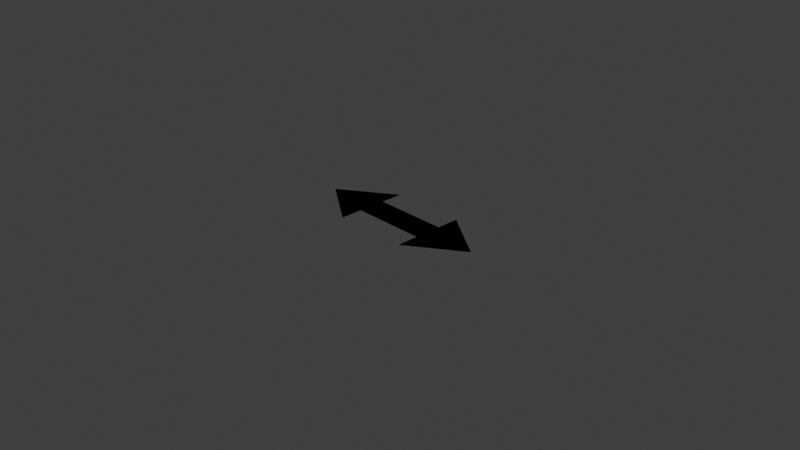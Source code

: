 # Source: flip_x.blend  (saved by Blender 2.82.7; exported with 4.5.12 LTS)
import bpy
from mathutils import Matrix  # noqa: F401  (used for matrix-valued properties, if any)

bpy.ops.wm.read_factory_settings(use_empty=True)
scene = bpy.context.scene
scene.name = 'Scene'

# ---- collections
col_collection = bpy.data.collections.new('Collection'); scene.collection.children.link(col_collection)

# ---- materials (node trees are filled in below, after node groups)
mat_material = bpy.data.materials.new('Material')
mat_material.use_transparent_shadow = False

# ---- material node trees
mat_material.use_nodes = True; mat_material.node_tree.nodes.clear()
_N = mat_material.node_tree.nodes; _L = mat_material.node_tree.links
n0 = _N.new('ShaderNodeOutputMaterial'); n0.name = 'Material Output'; n0.location = (300, 300)
n1 = _N.new('ShaderNodeEmission'); n1.name = 'Emission'; n1.location = (10, 300)
n2 = _N.new('ShaderNodeVertexColor'); n2.name = 'Vertex Color'; n2.location = (-253, 233)
_L.new(n1.outputs[0], n0.inputs[0])
_L.new(n2.outputs[0], n1.inputs[0])
n0.is_active_output = True

# ---- world
world_world = bpy.data.worlds.new('World'); scene.world = world_world
world_world.use_nodes = True; world_world.node_tree.nodes.clear()
_N = world_world.node_tree.nodes; _L = world_world.node_tree.links
n0 = _N.new('ShaderNodeOutputWorld'); n0.name = 'World Output'; n0.location = (300, 300)
n1 = _N.new('ShaderNodeBackground'); n1.name = 'Background'; n1.location = (10, 300)
n1.inputs[0].default_value = (0.05088, 0.05088, 0.05088, 1.0)
_L.new(n1.outputs[0], n0.inputs[0])
n0.is_active_output = True
world_world.color = (0.05088, 0.05088, 0.05088)
world_world.use_sun_shadow = False
world_world.sun_shadow_jitter_overblur = 0.0

# ---- cameras
cam_camera = bpy.data.cameras.new('Camera')
cam_camera.clip_end = 100.0
cam_camera.ortho_scale = 7.314

# ---- lights
light_light = bpy.data.lights.new('Light', 'SUN')
light_light.transmission_factor = 0.0
light_light.use_shadow = False
light_light.angle = 3.142
light_light.shadow_soft_size = 0.1
light_light.shadow_cascade_max_distance = 1000.0

# ---- meshes
me_plane_004 = bpy.data.meshes.new('Plane.004')
me_plane_004.from_pydata([(-0.4111, -0.4035, 0.0), (-0.4111, 0.4035, 0.0), (-1.0, -1.081e-07, 0.0), (1.0, 0.0, 0.0), (0.4111, -0.4035, 0.0), (0.4111, 0.4035, 0.0), (0.4111, 0.1542, 0.0), (-0.4111, 0.1542, 0.0), (0.4111, -0.1542, 0.0), (-0.4111, -0.1542, 0.0)], [], [(4, 5, 3), (1, 0, 2), (9, 8, 6, 7)])
_uv = me_plane_004.uv_layers.new(name='UVMap')
_uv.uv.foreach_set('vector', [0.0, 0.0, 0.0, 0.0, 0.0, 0.0, 0.0, 0.0, 0.0, 0.0, 0.0, 0.0, 0.0, 0.0, 1.0, 0.0, 1.0, 1.0, 0.0, 1.0])
_ca = me_plane_004.color_attributes.new('Col', 'BYTE_COLOR', 'CORNER')
_ca.data.foreach_set('color', [0.0, 0.0, 0.0, 1.0, 0.0, 0.0, 0.0, 1.0, 0.0, 0.0, 0.0, 1.0, 0.0, 0.0, 0.0, 1.0, 0.0, 0.0, 0.0, 1.0, 0.0, 0.0, 0.0, 1.0, 0.0, 0.0, 0.0, 1.0, 0.0, 0.0, 0.0, 1.0, 0.0, 0.0, 0.0, 1.0, 0.0, 0.0, 0.0, 1.0])
me_plane_004.materials.append(mat_material)
me_plane_004.use_remesh_fix_poles = True
me_plane_004.use_remesh_preserve_attributes = False
me_plane_004.use_mirror_vertex_groups = False
me_plane_004.use_paint_bone_selection = False
me_plane_004.use_paint_mask = True
me_plane_004.update()

# ---- objects
ob_light = bpy.data.objects.new('Light', light_light)
ob_camera = bpy.data.objects.new('Camera', cam_camera)
ob_plane_002 = bpy.data.objects.new('Plane.002', me_plane_004)

# ---- transforms, parenting, visibility, modifiers, constraints
ob_light.location = (4.076, 1.005, 5.904)
ob_light.rotation_euler = (0.6503, 0.05522, 1.866)
ob_light.lock_rotations_4d = False
ob_light.empty_display_type = 'ARROWS'
ob_light.color = (0.0, 0.0, 0.0, 0.0)
ob_light.lineart.crease_threshold = 0.0
ob_camera.location = (7.359, -6.926, 4.958)
ob_camera.rotation_euler = (1.109, 0.0, 0.8149)
ob_camera.lock_rotations_4d = False
ob_camera.empty_display_type = 'ARROWS'
ob_camera.color = (0.0, 0.0, 0.0, 0.0)
ob_camera.display_type = 'WIRE'
ob_camera.lineart.crease_threshold = 0.0
ob_plane_002.location = (0.0, 0.0, 0.0)
ob_plane_002.lineart.crease_threshold = 0.0
_m = ob_plane_002.modifiers.new('Triangulate', 'TRIANGULATE')

# ---- collection membership
col_collection.objects.link(ob_light)
col_collection.objects.link(ob_camera)
col_collection.objects.link(ob_plane_002)

# ---- scene / render settings (as saved in the file)
scene.camera = ob_camera
scene.frame_start = 1; scene.frame_end = 250; scene.frame_set(1)
scene.render.engine = 'BLENDER_EEVEE_NEXT'
scene.render.fps = 30
scene.cycles.use_denoising = False
scene.cycles.samples = 128
scene.cycles.sampling_pattern = 'TABULATED_SOBOL'
scene.cycles.use_adaptive_sampling = False
scene.cycles.use_light_tree = False
scene.view_settings.view_transform = 'Standard'
bpy.context.view_layer.update()
